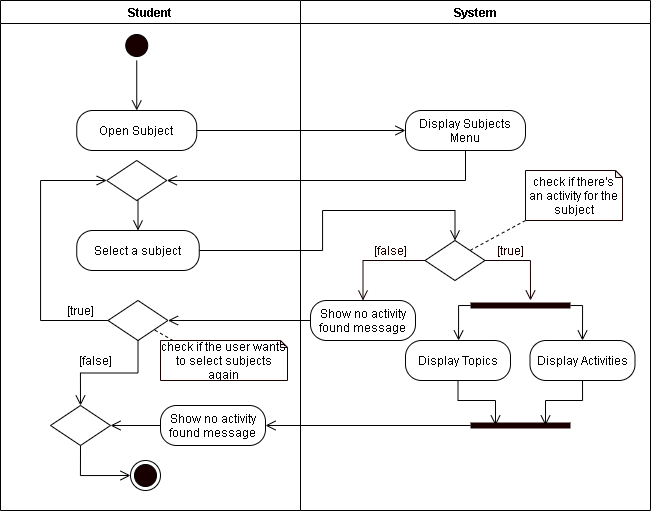

The diagram above was exported from draw.io. Its source (the exported page's mxGraphModel, read from the mxfile embedded in the PNG):
<mxGraphModel dx="1089" dy="736" grid="1" gridSize="10" guides="1" tooltips="1" connect="1" arrows="1" fold="1" page="1" pageScale="1" pageWidth="850" pageHeight="1100" math="0" shadow="0">
  <root>
    <mxCell id="0" />
    <mxCell id="1" parent="0" />
    <mxCell id="m3-zhuv08cqBMnWeQSRP-1" value="Student" style="swimlane;startSize=23;" parent="1" vertex="1">
      <mxGeometry x="40" y="10" width="300" height="510" as="geometry" />
    </mxCell>
    <mxCell id="m3-zhuv08cqBMnWeQSRP-2" style="edgeStyle=orthogonalEdgeStyle;rounded=0;orthogonalLoop=1;jettySize=auto;html=1;exitX=0.5;exitY=1;exitDx=0;exitDy=0;entryX=0.5;entryY=0;entryDx=0;entryDy=0;endArrow=open;endFill=0;endSize=8;" parent="m3-zhuv08cqBMnWeQSRP-1" source="m3-zhuv08cqBMnWeQSRP-3" edge="1">
      <mxGeometry relative="1" as="geometry">
        <mxPoint x="136.25" y="110" as="targetPoint" />
      </mxGeometry>
    </mxCell>
    <mxCell id="m3-zhuv08cqBMnWeQSRP-3" value="" style="ellipse;html=1;shape=startState;fillColor=#190000;" parent="m3-zhuv08cqBMnWeQSRP-1" vertex="1">
      <mxGeometry x="121.25" y="30" width="30" height="30" as="geometry" />
    </mxCell>
    <mxCell id="m3-zhuv08cqBMnWeQSRP-4" value="Open Subject" style="rounded=1;whiteSpace=wrap;html=1;arcSize=40;" parent="m3-zhuv08cqBMnWeQSRP-1" vertex="1">
      <mxGeometry x="76.25" y="110" width="120" height="40" as="geometry" />
    </mxCell>
    <mxCell id="m3-zhuv08cqBMnWeQSRP-6" value="Select a subject" style="rounded=1;whiteSpace=wrap;html=1;arcSize=40;" parent="m3-zhuv08cqBMnWeQSRP-1" vertex="1">
      <mxGeometry x="76.25" y="230" width="122.5" height="40" as="geometry" />
    </mxCell>
    <mxCell id="m3-zhuv08cqBMnWeQSRP-8" style="edgeStyle=orthogonalEdgeStyle;rounded=0;orthogonalLoop=1;jettySize=auto;html=1;exitX=0.5;exitY=1;exitDx=0;exitDy=0;entryX=0.5;entryY=0;entryDx=0;entryDy=0;endArrow=open;endFill=0;endSize=8;" parent="m3-zhuv08cqBMnWeQSRP-1" source="m3-zhuv08cqBMnWeQSRP-9" target="m3-zhuv08cqBMnWeQSRP-6" edge="1">
      <mxGeometry relative="1" as="geometry" />
    </mxCell>
    <mxCell id="m3-zhuv08cqBMnWeQSRP-9" value="" style="rhombus;whiteSpace=wrap;html=1;" parent="m3-zhuv08cqBMnWeQSRP-1" vertex="1">
      <mxGeometry x="106.25" y="160" width="60" height="40" as="geometry" />
    </mxCell>
    <mxCell id="m3-zhuv08cqBMnWeQSRP-13" style="edgeStyle=orthogonalEdgeStyle;rounded=0;orthogonalLoop=1;jettySize=auto;html=1;exitX=0;exitY=0.5;exitDx=0;exitDy=0;entryX=0;entryY=0.5;entryDx=0;entryDy=0;endArrow=open;endFill=0;endSize=8;" parent="m3-zhuv08cqBMnWeQSRP-1" source="m3-zhuv08cqBMnWeQSRP-15" target="m3-zhuv08cqBMnWeQSRP-9" edge="1">
      <mxGeometry relative="1" as="geometry">
        <Array as="points">
          <mxPoint x="40" y="320" />
          <mxPoint x="40" y="180" />
        </Array>
      </mxGeometry>
    </mxCell>
    <mxCell id="m3-zhuv08cqBMnWeQSRP-15" value="" style="rhombus;whiteSpace=wrap;html=1;" parent="m3-zhuv08cqBMnWeQSRP-1" vertex="1">
      <mxGeometry x="107.49000000000001" y="300" width="60" height="40" as="geometry" />
    </mxCell>
    <mxCell id="m3-zhuv08cqBMnWeQSRP-16" value="[true]" style="text;html=1;align=center;verticalAlign=middle;resizable=0;points=[];autosize=1;strokeColor=none;" parent="m3-zhuv08cqBMnWeQSRP-1" vertex="1">
      <mxGeometry x="60" y="300" width="40" height="20" as="geometry" />
    </mxCell>
    <mxCell id="m3-zhuv08cqBMnWeQSRP-18" style="rounded=0;orthogonalLoop=1;jettySize=auto;html=1;exitX=0;exitY=0.5;exitDx=0;exitDy=0;exitPerimeter=0;endArrow=none;endFill=0;endSize=8;dashed=1;" parent="m3-zhuv08cqBMnWeQSRP-1" target="m3-zhuv08cqBMnWeQSRP-15" edge="1">
      <mxGeometry relative="1" as="geometry">
        <mxPoint x="198.75" y="355" as="sourcePoint" />
      </mxGeometry>
    </mxCell>
    <mxCell id="m3-zhuv08cqBMnWeQSRP-19" value="check if the user wants to select subjects again" style="shape=note;whiteSpace=wrap;html=1;backgroundOutline=1;darkOpacity=0.05;strokeColor=#190000;size=7;" parent="m3-zhuv08cqBMnWeQSRP-1" vertex="1">
      <mxGeometry x="160" y="340" width="127" height="40" as="geometry" />
    </mxCell>
    <mxCell id="L4JUY8mLhXnLWczYLnuo-8" style="edgeStyle=orthogonalEdgeStyle;rounded=0;orthogonalLoop=1;jettySize=auto;html=1;exitX=0;exitY=0.5;exitDx=0;exitDy=0;entryX=1;entryY=0.5;entryDx=0;entryDy=0;endArrow=open;endFill=0;endSize=8;" edge="1" parent="m3-zhuv08cqBMnWeQSRP-1" source="L4JUY8mLhXnLWczYLnuo-5" target="L4JUY8mLhXnLWczYLnuo-6">
      <mxGeometry relative="1" as="geometry" />
    </mxCell>
    <mxCell id="L4JUY8mLhXnLWczYLnuo-5" value="Show no activity found message" style="rounded=1;whiteSpace=wrap;html=1;arcSize=40;" vertex="1" parent="m3-zhuv08cqBMnWeQSRP-1">
      <mxGeometry x="160" y="405" width="105" height="40" as="geometry" />
    </mxCell>
    <mxCell id="L4JUY8mLhXnLWczYLnuo-6" value="" style="rhombus;whiteSpace=wrap;html=1;" vertex="1" parent="m3-zhuv08cqBMnWeQSRP-1">
      <mxGeometry x="50.00000000000001" y="405" width="60" height="40" as="geometry" />
    </mxCell>
    <mxCell id="m3-zhuv08cqBMnWeQSRP-52" style="edgeStyle=orthogonalEdgeStyle;rounded=0;orthogonalLoop=1;jettySize=auto;html=1;exitX=0.5;exitY=1;exitDx=0;exitDy=0;endArrow=open;endFill=0;endSize=8;entryX=0.5;entryY=0;entryDx=0;entryDy=0;" parent="m3-zhuv08cqBMnWeQSRP-1" source="m3-zhuv08cqBMnWeQSRP-15" edge="1" target="L4JUY8mLhXnLWczYLnuo-6">
      <mxGeometry relative="1" as="geometry">
        <mxPoint x="137.55172413793105" y="409.9999999999999" as="targetPoint" />
      </mxGeometry>
    </mxCell>
    <mxCell id="GKn5wGegRRHqDm7pzOaP-1" value="" style="ellipse;html=1;shape=endState;fillColor=#190000;" vertex="1" parent="m3-zhuv08cqBMnWeQSRP-1">
      <mxGeometry x="130" y="460" width="30" height="30" as="geometry" />
    </mxCell>
    <mxCell id="L4JUY8mLhXnLWczYLnuo-9" style="edgeStyle=orthogonalEdgeStyle;rounded=0;orthogonalLoop=1;jettySize=auto;html=1;exitX=0.5;exitY=1;exitDx=0;exitDy=0;endArrow=open;endFill=0;endSize=8;entryX=0;entryY=0.5;entryDx=0;entryDy=0;" edge="1" parent="m3-zhuv08cqBMnWeQSRP-1" source="L4JUY8mLhXnLWczYLnuo-6" target="GKn5wGegRRHqDm7pzOaP-1">
      <mxGeometry relative="1" as="geometry">
        <mxPoint x="100" y="480" as="targetPoint" />
      </mxGeometry>
    </mxCell>
    <mxCell id="m3-zhuv08cqBMnWeQSRP-20" value="System" style="swimlane;" parent="1" vertex="1">
      <mxGeometry x="340" y="10" width="350" height="510" as="geometry" />
    </mxCell>
    <mxCell id="m3-zhuv08cqBMnWeQSRP-22" value="" style="rhombus;whiteSpace=wrap;html=1;" parent="m3-zhuv08cqBMnWeQSRP-20" vertex="1">
      <mxGeometry x="124.5" y="240" width="60" height="40" as="geometry" />
    </mxCell>
    <mxCell id="m3-zhuv08cqBMnWeQSRP-24" value="&lt;font color=&quot;#190000&quot;&gt;[true]&lt;/font&gt;" style="text;html=1;align=center;verticalAlign=middle;resizable=0;points=[];autosize=1;strokeColor=none;fontColor=#FFFFFF;" parent="m3-zhuv08cqBMnWeQSRP-20" vertex="1">
      <mxGeometry x="189.5" y="240" width="40" height="20" as="geometry" />
    </mxCell>
    <mxCell id="m3-zhuv08cqBMnWeQSRP-25" value="&lt;font color=&quot;#190000&quot;&gt;[false]&lt;/font&gt;" style="text;html=1;align=center;verticalAlign=middle;resizable=0;points=[];autosize=1;strokeColor=none;fontColor=#FFFFFF;" parent="m3-zhuv08cqBMnWeQSRP-20" vertex="1">
      <mxGeometry x="65" y="240" width="50" height="20" as="geometry" />
    </mxCell>
    <mxCell id="m3-zhuv08cqBMnWeQSRP-26" value="Show no activity found message" style="rounded=1;whiteSpace=wrap;html=1;arcSize=40;" parent="m3-zhuv08cqBMnWeQSRP-20" vertex="1">
      <mxGeometry x="10" y="300" width="105" height="40" as="geometry" />
    </mxCell>
    <mxCell id="m3-zhuv08cqBMnWeQSRP-29" style="edgeStyle=orthogonalEdgeStyle;rounded=0;orthogonalLoop=1;jettySize=auto;html=1;exitX=0;exitY=0.5;exitDx=0;exitDy=0;fontColor=#FFFFFF;endArrow=open;endFill=0;endSize=8;strokeColor=#190000;entryX=0.5;entryY=0;entryDx=0;entryDy=0;" parent="m3-zhuv08cqBMnWeQSRP-20" source="m3-zhuv08cqBMnWeQSRP-22" target="m3-zhuv08cqBMnWeQSRP-26" edge="1">
      <mxGeometry relative="1" as="geometry">
        <mxPoint x="50" y="300" as="targetPoint" />
      </mxGeometry>
    </mxCell>
    <mxCell id="m3-zhuv08cqBMnWeQSRP-30" style="edgeStyle=orthogonalEdgeStyle;rounded=0;orthogonalLoop=1;jettySize=auto;html=1;exitX=1;exitY=0.5;exitDx=0;exitDy=0;fontColor=#FFFFFF;endArrow=open;endFill=0;endSize=8;strokeColor=#190000;" parent="m3-zhuv08cqBMnWeQSRP-20" source="m3-zhuv08cqBMnWeQSRP-22" edge="1">
      <mxGeometry relative="1" as="geometry">
        <mxPoint x="230" y="300" as="targetPoint" />
      </mxGeometry>
    </mxCell>
    <mxCell id="m3-zhuv08cqBMnWeQSRP-32" value="Display Subjects Menu" style="rounded=1;whiteSpace=wrap;html=1;arcSize=40;" parent="m3-zhuv08cqBMnWeQSRP-20" vertex="1">
      <mxGeometry x="105" y="110" width="120" height="40" as="geometry" />
    </mxCell>
    <mxCell id="m3-zhuv08cqBMnWeQSRP-41" style="rounded=0;orthogonalLoop=1;jettySize=auto;html=1;exitX=0;exitY=1;exitDx=0;exitDy=0;exitPerimeter=0;entryX=1;entryY=0;entryDx=0;entryDy=0;endArrow=none;endFill=0;dashed=1;" parent="m3-zhuv08cqBMnWeQSRP-20" source="m3-zhuv08cqBMnWeQSRP-40" target="m3-zhuv08cqBMnWeQSRP-22" edge="1">
      <mxGeometry relative="1" as="geometry" />
    </mxCell>
    <mxCell id="m3-zhuv08cqBMnWeQSRP-40" value="check if there's an activity for the subject" style="shape=note;whiteSpace=wrap;html=1;backgroundOutline=1;darkOpacity=0.05;strokeColor=#190000;size=7;" parent="m3-zhuv08cqBMnWeQSRP-20" vertex="1">
      <mxGeometry x="225" y="170" width="97" height="50" as="geometry" />
    </mxCell>
    <mxCell id="m3-zhuv08cqBMnWeQSRP-46" style="edgeStyle=orthogonalEdgeStyle;rounded=0;orthogonalLoop=1;jettySize=auto;html=1;exitX=1;exitY=0.5;exitDx=0;exitDy=0;exitPerimeter=0;entryX=0.5;entryY=0;entryDx=0;entryDy=0;endArrow=open;endFill=0;endSize=8;" parent="m3-zhuv08cqBMnWeQSRP-20" source="m3-zhuv08cqBMnWeQSRP-42" target="m3-zhuv08cqBMnWeQSRP-45" edge="1">
      <mxGeometry relative="1" as="geometry" />
    </mxCell>
    <mxCell id="m3-zhuv08cqBMnWeQSRP-48" style="edgeStyle=orthogonalEdgeStyle;rounded=0;orthogonalLoop=1;jettySize=auto;html=1;exitX=0;exitY=0.5;exitDx=0;exitDy=0;exitPerimeter=0;endArrow=open;endFill=0;endSize=8;" parent="m3-zhuv08cqBMnWeQSRP-20" source="m3-zhuv08cqBMnWeQSRP-42" target="m3-zhuv08cqBMnWeQSRP-43" edge="1">
      <mxGeometry relative="1" as="geometry">
        <Array as="points">
          <mxPoint x="158" y="305" />
        </Array>
      </mxGeometry>
    </mxCell>
    <mxCell id="m3-zhuv08cqBMnWeQSRP-42" value="" style="shape=line;html=1;strokeWidth=6;strokeColor=#190000;" parent="m3-zhuv08cqBMnWeQSRP-20" vertex="1">
      <mxGeometry x="170" y="300" width="100" height="10" as="geometry" />
    </mxCell>
    <mxCell id="m3-zhuv08cqBMnWeQSRP-43" value="Display Topics" style="rounded=1;whiteSpace=wrap;html=1;arcSize=40;" parent="m3-zhuv08cqBMnWeQSRP-20" vertex="1">
      <mxGeometry x="105" y="340" width="105" height="40" as="geometry" />
    </mxCell>
    <mxCell id="m3-zhuv08cqBMnWeQSRP-45" value="Display Activities" style="rounded=1;whiteSpace=wrap;html=1;arcSize=40;" parent="m3-zhuv08cqBMnWeQSRP-20" vertex="1">
      <mxGeometry x="229.5" y="340" width="105" height="40" as="geometry" />
    </mxCell>
    <mxCell id="m3-zhuv08cqBMnWeQSRP-33" style="edgeStyle=orthogonalEdgeStyle;rounded=0;orthogonalLoop=1;jettySize=auto;html=1;exitX=1;exitY=0.5;exitDx=0;exitDy=0;endArrow=open;endFill=0;endSize=8;entryX=0;entryY=0.5;entryDx=0;entryDy=0;" parent="1" source="m3-zhuv08cqBMnWeQSRP-4" target="m3-zhuv08cqBMnWeQSRP-32" edge="1">
      <mxGeometry relative="1" as="geometry">
        <mxPoint x="450" y="140" as="targetPoint" />
      </mxGeometry>
    </mxCell>
    <mxCell id="m3-zhuv08cqBMnWeQSRP-34" style="edgeStyle=orthogonalEdgeStyle;rounded=0;orthogonalLoop=1;jettySize=auto;html=1;exitX=0.5;exitY=1;exitDx=0;exitDy=0;endArrow=open;endFill=0;endSize=8;entryX=1;entryY=0.5;entryDx=0;entryDy=0;" parent="1" source="m3-zhuv08cqBMnWeQSRP-32" target="m3-zhuv08cqBMnWeQSRP-9" edge="1">
      <mxGeometry relative="1" as="geometry">
        <mxPoint x="440" y="290" as="targetPoint" />
      </mxGeometry>
    </mxCell>
    <mxCell id="m3-zhuv08cqBMnWeQSRP-37" style="edgeStyle=orthogonalEdgeStyle;rounded=0;orthogonalLoop=1;jettySize=auto;html=1;exitX=0;exitY=0.5;exitDx=0;exitDy=0;entryX=1;entryY=0.5;entryDx=0;entryDy=0;endArrow=open;endFill=0;endSize=8;" parent="1" source="m3-zhuv08cqBMnWeQSRP-26" target="m3-zhuv08cqBMnWeQSRP-15" edge="1">
      <mxGeometry relative="1" as="geometry" />
    </mxCell>
    <mxCell id="m3-zhuv08cqBMnWeQSRP-38" value="[false]" style="text;html=1;align=center;verticalAlign=middle;resizable=0;points=[];autosize=1;strokeColor=none;" parent="1" vertex="1">
      <mxGeometry x="110" y="360" width="50" height="20" as="geometry" />
    </mxCell>
    <mxCell id="m3-zhuv08cqBMnWeQSRP-5" style="edgeStyle=orthogonalEdgeStyle;rounded=0;orthogonalLoop=1;jettySize=auto;html=1;exitX=1;exitY=0.5;exitDx=0;exitDy=0;entryX=0.5;entryY=0;entryDx=0;entryDy=0;endArrow=open;endFill=0;endSize=8;" parent="1" source="m3-zhuv08cqBMnWeQSRP-6" target="m3-zhuv08cqBMnWeQSRP-22" edge="1">
      <mxGeometry relative="1" as="geometry">
        <mxPoint x="470" y="270" as="targetPoint" />
        <Array as="points">
          <mxPoint x="362" y="260" />
          <mxPoint x="362" y="220" />
          <mxPoint x="495" y="220" />
        </Array>
      </mxGeometry>
    </mxCell>
    <mxCell id="L4JUY8mLhXnLWczYLnuo-7" style="edgeStyle=orthogonalEdgeStyle;rounded=0;orthogonalLoop=1;jettySize=auto;html=1;exitX=0;exitY=0.5;exitDx=0;exitDy=0;exitPerimeter=0;entryX=1;entryY=0.5;entryDx=0;entryDy=0;endArrow=open;endFill=0;endSize=8;" edge="1" parent="1" source="m3-zhuv08cqBMnWeQSRP-47" target="L4JUY8mLhXnLWczYLnuo-5">
      <mxGeometry relative="1" as="geometry" />
    </mxCell>
    <mxCell id="m3-zhuv08cqBMnWeQSRP-47" value="" style="shape=line;html=1;strokeWidth=6;strokeColor=#190000;" parent="1" vertex="1">
      <mxGeometry x="510" y="430" width="100" height="10" as="geometry" />
    </mxCell>
    <mxCell id="m3-zhuv08cqBMnWeQSRP-49" style="edgeStyle=orthogonalEdgeStyle;rounded=0;orthogonalLoop=1;jettySize=auto;html=1;exitX=0.5;exitY=1;exitDx=0;exitDy=0;entryX=0.25;entryY=0.5;entryDx=0;entryDy=0;entryPerimeter=0;endArrow=open;endFill=0;endSize=8;" parent="1" source="m3-zhuv08cqBMnWeQSRP-43" target="m3-zhuv08cqBMnWeQSRP-47" edge="1">
      <mxGeometry relative="1" as="geometry" />
    </mxCell>
    <mxCell id="m3-zhuv08cqBMnWeQSRP-50" style="edgeStyle=orthogonalEdgeStyle;rounded=0;orthogonalLoop=1;jettySize=auto;html=1;exitX=0.5;exitY=1;exitDx=0;exitDy=0;entryX=0.75;entryY=0.5;entryDx=0;entryDy=0;entryPerimeter=0;endArrow=open;endFill=0;endSize=8;" parent="1" source="m3-zhuv08cqBMnWeQSRP-45" target="m3-zhuv08cqBMnWeQSRP-47" edge="1">
      <mxGeometry relative="1" as="geometry" />
    </mxCell>
  </root>
</mxGraphModel>